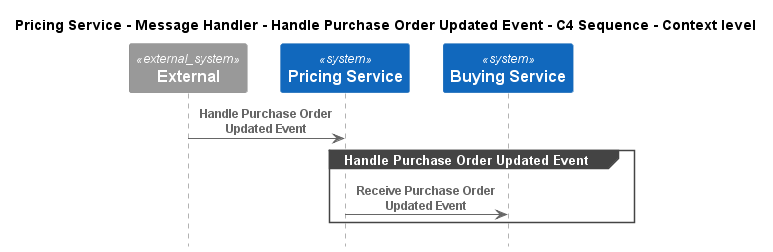

The diagram above was rendered by PlantUML. Its source (embedded in the PNG):
@startuml
!pragma layout smetana
!include ..\..\..\..\..\..\.c4s\C4_Sequence.puml

title Pricing Service - Message Handler - Handle Purchase Order Updated Event - C4 Sequence - Context level

System_Ext(C4InterFlow.SoftwareSystems.ExternalSystem, "External", "")
System(ECommercePlatform.SoftwareSystems.PricingService, "Pricing Service", "")
System(ECommercePlatform.SoftwareSystems.BuyingService, "Buying Service", "")

Rel(C4InterFlow.SoftwareSystems.ExternalSystem, ECommercePlatform.SoftwareSystems.PricingService, "Handle Purchase Order Updated Event")
group Handle Purchase Order Updated Event
Rel(ECommercePlatform.SoftwareSystems.PricingService, ECommercePlatform.SoftwareSystems.BuyingService, "Receive Purchase Order Updated Event")
end


@enduml